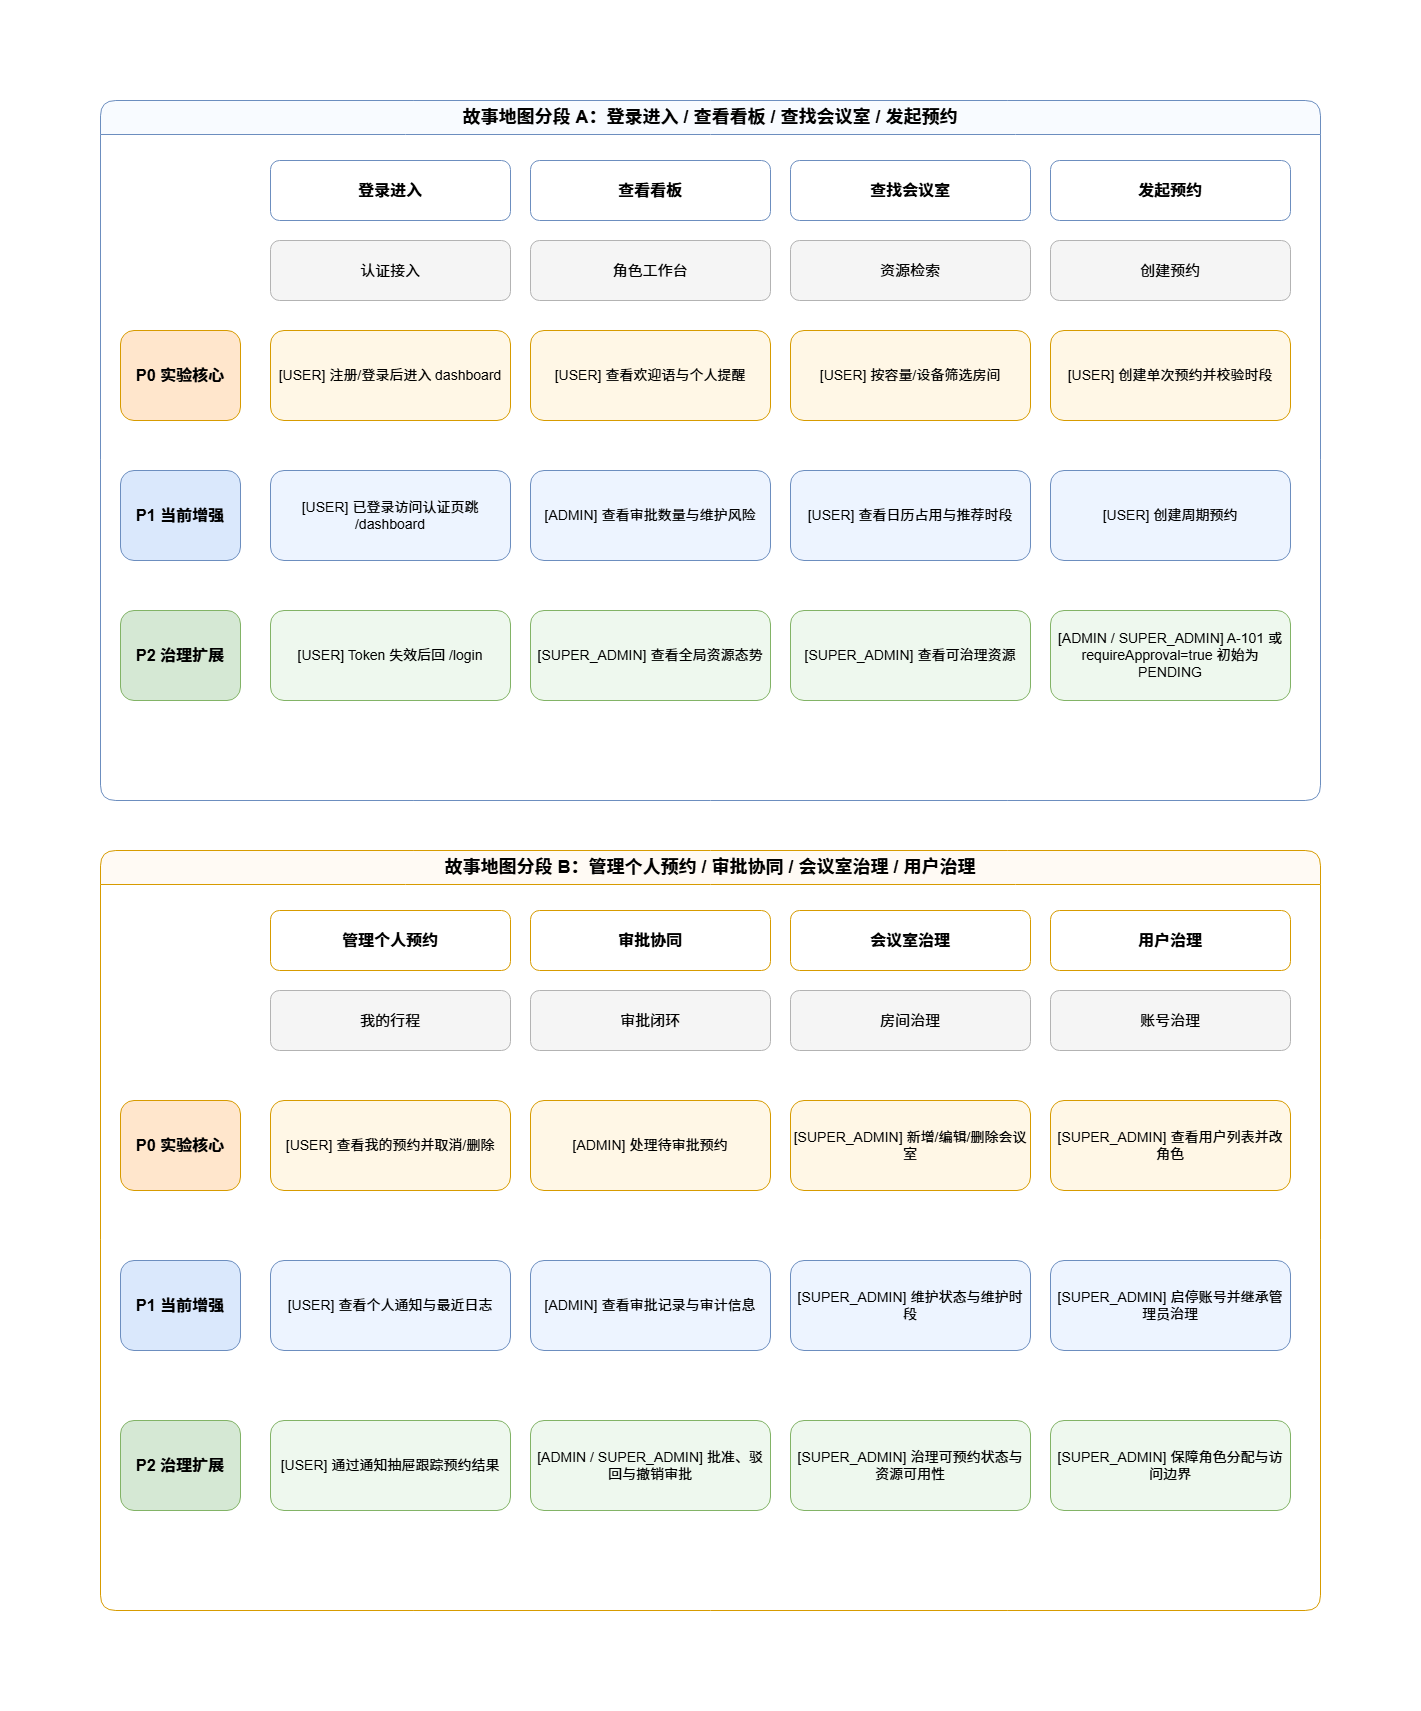

The diagram above was exported from draw.io. Its source (the exported page's mxGraphModel, read from the mxfile embedded in the PNG):
<mxGraphModel dx="3103" dy="1714" grid="1" gridSize="10" guides="1" tooltips="1" connect="1" arrows="1" fold="1" page="1" pageScale="1" pageWidth="1300" pageHeight="1700" math="0" shadow="0" adaptiveColors="auto">
  <root>
    <mxCell id="0" />
    <mxCell id="1" parent="0" />
    <mxCell id="10" parent="1" style="swimlane;startSize=34;rounded=1;container=1;whiteSpace=wrap;html=1;fillColor=#f8fbff;strokeColor=#6c8ebf;fontStyle=1;fontSize=18;" value="故事地图分段 A：登录进入 / 查看看板 / 查找会议室 / 发起预约" vertex="1">
      <mxGeometry height="700" width="1220" x="40" y="70" as="geometry" />
    </mxCell>
    <mxCell id="20" parent="10" style="rounded=1;whiteSpace=wrap;html=1;fillColor=#ffe6cc;strokeColor=#d79b00;fontStyle=1;fontSize=16;" value="P0 实验核心" vertex="1">
      <mxGeometry height="90" width="120" x="20" y="230" as="geometry" />
    </mxCell>
    <mxCell id="21" parent="10" style="rounded=1;whiteSpace=wrap;html=1;fillColor=#dae8fc;strokeColor=#6c8ebf;fontStyle=1;fontSize=16;" value="P1 当前增强" vertex="1">
      <mxGeometry height="90" width="120" x="20" y="370" as="geometry" />
    </mxCell>
    <mxCell id="22" parent="10" style="rounded=1;whiteSpace=wrap;html=1;fillColor=#d5e8d4;strokeColor=#82b366;fontStyle=1;fontSize=16;" value="P2 治理扩展" vertex="1">
      <mxGeometry height="90" width="120" x="20" y="510" as="geometry" />
    </mxCell>
    <mxCell id="101" parent="10" style="rounded=1;whiteSpace=wrap;html=1;fillColor=#ffffff;strokeColor=#6c8ebf;fontStyle=1;fontSize=16;" value="登录进入" vertex="1">
      <mxGeometry height="60" width="240" x="170" y="60" as="geometry" />
    </mxCell>
    <mxCell id="102" parent="10" style="rounded=1;whiteSpace=wrap;html=1;fillColor=#ffffff;strokeColor=#6c8ebf;fontStyle=1;fontSize=16;" value="查看看板" vertex="1">
      <mxGeometry height="60" width="240" x="430" y="60" as="geometry" />
    </mxCell>
    <mxCell id="103" parent="10" style="rounded=1;whiteSpace=wrap;html=1;fillColor=#ffffff;strokeColor=#6c8ebf;fontStyle=1;fontSize=16;" value="查找会议室" vertex="1">
      <mxGeometry height="60" width="240" x="690" y="60" as="geometry" />
    </mxCell>
    <mxCell id="104" parent="10" style="rounded=1;whiteSpace=wrap;html=1;fillColor=#ffffff;strokeColor=#6c8ebf;fontStyle=1;fontSize=16;" value="发起预约" vertex="1">
      <mxGeometry height="60" width="240" x="950" y="60" as="geometry" />
    </mxCell>
    <mxCell id="111" parent="10" style="rounded=1;whiteSpace=wrap;html=1;fillColor=#f5f5f5;strokeColor=#b3b3b3;fontSize=15;" value="认证接入" vertex="1">
      <mxGeometry height="60" width="240" x="170" y="140" as="geometry" />
    </mxCell>
    <mxCell id="112" parent="10" style="rounded=1;whiteSpace=wrap;html=1;fillColor=#f5f5f5;strokeColor=#b3b3b3;fontSize=15;" value="角色工作台" vertex="1">
      <mxGeometry height="60" width="240" x="430" y="140" as="geometry" />
    </mxCell>
    <mxCell id="113" parent="10" style="rounded=1;whiteSpace=wrap;html=1;fillColor=#f5f5f5;strokeColor=#b3b3b3;fontSize=15;" value="资源检索" vertex="1">
      <mxGeometry height="60" width="240" x="690" y="140" as="geometry" />
    </mxCell>
    <mxCell id="114" parent="10" style="rounded=1;whiteSpace=wrap;html=1;fillColor=#f5f5f5;strokeColor=#b3b3b3;fontSize=15;" value="创建预约" vertex="1">
      <mxGeometry height="60" width="240" x="950" y="140" as="geometry" />
    </mxCell>
    <mxCell id="121" parent="10" style="rounded=1;whiteSpace=wrap;html=1;fillColor=#fff7e6;strokeColor=#d79b00;fontSize=14;" value="[USER] 注册/登录后进入 dashboard" vertex="1">
      <mxGeometry height="90" width="240" x="170" y="230" as="geometry" />
    </mxCell>
    <mxCell id="122" parent="10" style="rounded=1;whiteSpace=wrap;html=1;fillColor=#fff7e6;strokeColor=#d79b00;fontSize=14;" value="[USER] 查看欢迎语与个人提醒" vertex="1">
      <mxGeometry height="90" width="240" x="430" y="230" as="geometry" />
    </mxCell>
    <mxCell id="123" parent="10" style="rounded=1;whiteSpace=wrap;html=1;fillColor=#fff7e6;strokeColor=#d79b00;fontSize=14;" value="[USER] 按容量/设备筛选房间" vertex="1">
      <mxGeometry height="90" width="240" x="690" y="230" as="geometry" />
    </mxCell>
    <mxCell id="124" parent="10" style="rounded=1;whiteSpace=wrap;html=1;fillColor=#fff7e6;strokeColor=#d79b00;fontSize=14;" value="[USER] 创建单次预约并校验时段" vertex="1">
      <mxGeometry height="90" width="240" x="950" y="230" as="geometry" />
    </mxCell>
    <mxCell id="131" parent="10" style="rounded=1;whiteSpace=wrap;html=1;fillColor=#edf4ff;strokeColor=#6c8ebf;fontSize=14;" value="[USER] 已登录访问认证页跳 /dashboard" vertex="1">
      <mxGeometry height="90" width="240" x="170" y="370" as="geometry" />
    </mxCell>
    <mxCell id="132" parent="10" style="rounded=1;whiteSpace=wrap;html=1;fillColor=#edf4ff;strokeColor=#6c8ebf;fontSize=14;" value="[ADMIN] 查看审批数量与维护风险" vertex="1">
      <mxGeometry height="90" width="240" x="430" y="370" as="geometry" />
    </mxCell>
    <mxCell id="133" parent="10" style="rounded=1;whiteSpace=wrap;html=1;fillColor=#edf4ff;strokeColor=#6c8ebf;fontSize=14;" value="[USER] 查看日历占用与推荐时段" vertex="1">
      <mxGeometry height="90" width="240" x="690" y="370" as="geometry" />
    </mxCell>
    <mxCell id="134" parent="10" style="rounded=1;whiteSpace=wrap;html=1;fillColor=#edf4ff;strokeColor=#6c8ebf;fontSize=14;" value="[USER] 创建周期预约" vertex="1">
      <mxGeometry height="90" width="240" x="950" y="370" as="geometry" />
    </mxCell>
    <mxCell id="141" parent="10" style="rounded=1;whiteSpace=wrap;html=1;fillColor=#eef8ee;strokeColor=#82b366;fontSize=14;" value="[USER] Token 失效后回 /login" vertex="1">
      <mxGeometry height="90" width="240" x="170" y="510" as="geometry" />
    </mxCell>
    <mxCell id="142" parent="10" style="rounded=1;whiteSpace=wrap;html=1;fillColor=#eef8ee;strokeColor=#82b366;fontSize=14;" value="[SUPER_ADMIN] 查看全局资源态势" vertex="1">
      <mxGeometry height="90" width="240" x="430" y="510" as="geometry" />
    </mxCell>
    <mxCell id="143" parent="10" style="rounded=1;whiteSpace=wrap;html=1;fillColor=#eef8ee;strokeColor=#82b366;fontSize=14;" value="[SUPER_ADMIN] 查看可治理资源" vertex="1">
      <mxGeometry height="90" width="240" x="690" y="510" as="geometry" />
    </mxCell>
    <mxCell id="144" parent="10" style="rounded=1;whiteSpace=wrap;html=1;fillColor=#eef8ee;strokeColor=#82b366;fontSize=14;" value="[ADMIN / SUPER_ADMIN] A-101 或 requireApproval=true 初始为 PENDING" vertex="1">
      <mxGeometry height="90" width="240" x="950" y="510" as="geometry" />
    </mxCell>
    <mxCell id="11" parent="1" style="swimlane;startSize=34;rounded=1;container=1;whiteSpace=wrap;html=1;fillColor=#fffaf4;strokeColor=#d79b00;fontStyle=1;fontSize=18;" value="故事地图分段 B：管理个人预约 / 审批协同 / 会议室治理 / 用户治理" vertex="1">
      <mxGeometry height="760" width="1220" x="40" y="820" as="geometry" />
    </mxCell>
    <mxCell id="23" parent="11" style="rounded=1;whiteSpace=wrap;html=1;fillColor=#ffe6cc;strokeColor=#d79b00;fontStyle=1;fontSize=16;" value="P0 实验核心" vertex="1">
      <mxGeometry height="90" width="120" x="20" y="250" as="geometry" />
    </mxCell>
    <mxCell id="24" parent="11" style="rounded=1;whiteSpace=wrap;html=1;fillColor=#dae8fc;strokeColor=#6c8ebf;fontStyle=1;fontSize=16;" value="P1 当前增强" vertex="1">
      <mxGeometry height="90" width="120" x="20" y="410" as="geometry" />
    </mxCell>
    <mxCell id="25" parent="11" style="rounded=1;whiteSpace=wrap;html=1;fillColor=#d5e8d4;strokeColor=#82b366;fontStyle=1;fontSize=16;" value="P2 治理扩展" vertex="1">
      <mxGeometry height="90" width="120" x="20" y="570" as="geometry" />
    </mxCell>
    <mxCell id="201" parent="11" style="rounded=1;whiteSpace=wrap;html=1;fillColor=#ffffff;strokeColor=#d79b00;fontStyle=1;fontSize=16;" value="管理个人预约" vertex="1">
      <mxGeometry height="60" width="240" x="170" y="60" as="geometry" />
    </mxCell>
    <mxCell id="202" parent="11" style="rounded=1;whiteSpace=wrap;html=1;fillColor=#ffffff;strokeColor=#d79b00;fontStyle=1;fontSize=16;" value="审批协同" vertex="1">
      <mxGeometry height="60" width="240" x="430" y="60" as="geometry" />
    </mxCell>
    <mxCell id="203" parent="11" style="rounded=1;whiteSpace=wrap;html=1;fillColor=#ffffff;strokeColor=#d79b00;fontStyle=1;fontSize=16;" value="会议室治理" vertex="1">
      <mxGeometry height="60" width="240" x="690" y="60" as="geometry" />
    </mxCell>
    <mxCell id="204" parent="11" style="rounded=1;whiteSpace=wrap;html=1;fillColor=#ffffff;strokeColor=#d79b00;fontStyle=1;fontSize=16;" value="用户治理" vertex="1">
      <mxGeometry height="60" width="240" x="950" y="60" as="geometry" />
    </mxCell>
    <mxCell id="211" parent="11" style="rounded=1;whiteSpace=wrap;html=1;fillColor=#f5f5f5;strokeColor=#b3b3b3;fontSize=15;" value="我的行程" vertex="1">
      <mxGeometry height="60" width="240" x="170" y="140" as="geometry" />
    </mxCell>
    <mxCell id="212" parent="11" style="rounded=1;whiteSpace=wrap;html=1;fillColor=#f5f5f5;strokeColor=#b3b3b3;fontSize=15;" value="审批闭环" vertex="1">
      <mxGeometry height="60" width="240" x="430" y="140" as="geometry" />
    </mxCell>
    <mxCell id="213" parent="11" style="rounded=1;whiteSpace=wrap;html=1;fillColor=#f5f5f5;strokeColor=#b3b3b3;fontSize=15;" value="房间治理" vertex="1">
      <mxGeometry height="60" width="240" x="690" y="140" as="geometry" />
    </mxCell>
    <mxCell id="214" parent="11" style="rounded=1;whiteSpace=wrap;html=1;fillColor=#f5f5f5;strokeColor=#b3b3b3;fontSize=15;" value="账号治理" vertex="1">
      <mxGeometry height="60" width="240" x="950" y="140" as="geometry" />
    </mxCell>
    <mxCell id="221" parent="11" style="rounded=1;whiteSpace=wrap;html=1;fillColor=#fff7e6;strokeColor=#d79b00;fontSize=14;" value="[USER] 查看我的预约并取消/删除" vertex="1">
      <mxGeometry height="90" width="240" x="170" y="250" as="geometry" />
    </mxCell>
    <mxCell id="222" parent="11" style="rounded=1;whiteSpace=wrap;html=1;fillColor=#fff7e6;strokeColor=#d79b00;fontSize=14;" value="[ADMIN] 处理待审批预约" vertex="1">
      <mxGeometry height="90" width="240" x="430" y="250" as="geometry" />
    </mxCell>
    <mxCell id="223" parent="11" style="rounded=1;whiteSpace=wrap;html=1;fillColor=#fff7e6;strokeColor=#d79b00;fontSize=14;" value="[SUPER_ADMIN] 新增/编辑/删除会议室" vertex="1">
      <mxGeometry height="90" width="240" x="690" y="250" as="geometry" />
    </mxCell>
    <mxCell id="224" parent="11" style="rounded=1;whiteSpace=wrap;html=1;fillColor=#fff7e6;strokeColor=#d79b00;fontSize=14;" value="[SUPER_ADMIN] 查看用户列表并改角色" vertex="1">
      <mxGeometry height="90" width="240" x="950" y="250" as="geometry" />
    </mxCell>
    <mxCell id="231" parent="11" style="rounded=1;whiteSpace=wrap;html=1;fillColor=#edf4ff;strokeColor=#6c8ebf;fontSize=14;" value="[USER] 查看个人通知与最近日志" vertex="1">
      <mxGeometry height="90" width="240" x="170" y="410" as="geometry" />
    </mxCell>
    <mxCell id="232" parent="11" style="rounded=1;whiteSpace=wrap;html=1;fillColor=#edf4ff;strokeColor=#6c8ebf;fontSize=14;" value="[ADMIN] 查看审批记录与审计信息" vertex="1">
      <mxGeometry height="90" width="240" x="430" y="410" as="geometry" />
    </mxCell>
    <mxCell id="233" parent="11" style="rounded=1;whiteSpace=wrap;html=1;fillColor=#edf4ff;strokeColor=#6c8ebf;fontSize=14;" value="[SUPER_ADMIN] 维护状态与维护时段" vertex="1">
      <mxGeometry height="90" width="240" x="690" y="410" as="geometry" />
    </mxCell>
    <mxCell id="234" parent="11" style="rounded=1;whiteSpace=wrap;html=1;fillColor=#edf4ff;strokeColor=#6c8ebf;fontSize=14;" value="[SUPER_ADMIN] 启停账号并继承管理员治理" vertex="1">
      <mxGeometry height="90" width="240" x="950" y="410" as="geometry" />
    </mxCell>
    <mxCell id="241" parent="11" style="rounded=1;whiteSpace=wrap;html=1;fillColor=#eef8ee;strokeColor=#82b366;fontSize=14;" value="[USER] 通过通知抽屉跟踪预约结果" vertex="1">
      <mxGeometry height="90" width="240" x="170" y="570" as="geometry" />
    </mxCell>
    <mxCell id="242" parent="11" style="rounded=1;whiteSpace=wrap;html=1;fillColor=#eef8ee;strokeColor=#82b366;fontSize=14;" value="[ADMIN / SUPER_ADMIN] 批准、驳回与撤销审批" vertex="1">
      <mxGeometry height="90" width="240" x="430" y="570" as="geometry" />
    </mxCell>
    <mxCell id="243" parent="11" style="rounded=1;whiteSpace=wrap;html=1;fillColor=#eef8ee;strokeColor=#82b366;fontSize=14;" value="[SUPER_ADMIN] 治理可预约状态与资源可用性" vertex="1">
      <mxGeometry height="90" width="240" x="690" y="570" as="geometry" />
    </mxCell>
    <mxCell id="244" parent="11" style="rounded=1;whiteSpace=wrap;html=1;fillColor=#eef8ee;strokeColor=#82b366;fontSize=14;" value="[SUPER_ADMIN] 保障角色分配与访问边界" vertex="1">
      <mxGeometry height="90" width="240" x="950" y="570" as="geometry" />
    </mxCell>
  </root>
</mxGraphModel>